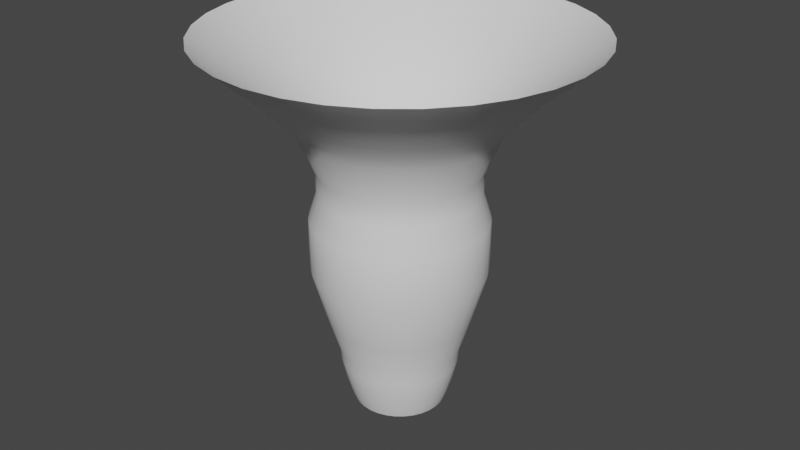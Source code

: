 # Source: ms_tornado03.blend  (saved by Blender 3.3.6; exported with 4.5.12 LTS)
import bpy
from mathutils import Matrix  # noqa: F401  (used for matrix-valued properties, if any)

bpy.ops.wm.read_factory_settings(use_empty=True)
scene = bpy.context.scene
scene.name = 'Scene'

# ---- world
world_world = bpy.data.worlds.new('World'); scene.world = world_world
world_world.use_nodes = True; world_world.node_tree.nodes.clear()
_N = world_world.node_tree.nodes; _L = world_world.node_tree.links
n0 = _N.new('ShaderNodeOutputWorld'); n0.name = 'World Output'; n0.location = (300, 300)
n1 = _N.new('ShaderNodeBackground'); n1.name = 'Background'; n1.location = (10, 300)
n1.inputs[0].default_value = (0.05088, 0.05088, 0.05088, 1.0)
_L.new(n1.outputs[0], n0.inputs[0])
n0.is_active_output = True
world_world.color = (0.05088, 0.05088, 0.05088)
world_world.use_sun_shadow = False
world_world.sun_shadow_jitter_overblur = 0.0

# ---- meshes
me_cylinder = bpy.data.meshes.new('Cylinder')
me_cylinder.from_pydata([(-3.577e-09, 0.8576, 0.0), (-1.759e-08, 3.464, 7.031), (0.1673, 0.8411, 0.0), (0.6757, 3.397, 7.031), (0.3282, 0.7923, 0.0), (1.326, 3.2, 7.031), (0.4765, 0.7131, 0.0), (1.924, 2.88, 7.031), (0.6064, 0.6064, 0.0), (2.449, 2.449, 7.031), (0.7131, 0.4765, 0.0), (2.88, 1.924, 7.031), (0.7923, 0.3282, 0.0), (3.2, 1.326, 7.031), (0.8411, 0.1673, 0.0), (3.397, 0.6757, 7.031), (0.8576, 2.802e-08, 0.0), (3.464, -2.925e-08, 7.031), (0.8411, -0.1673, 0.0), (3.397, -0.6757, 7.031), (0.7923, -0.3282, 0.0), (3.2, -1.326, 7.031), (0.7131, -0.4765, 0.0), (2.88, -1.924, 7.031), (0.6064, -0.6064, 0.0), (2.449, -2.449, 7.031), (0.4765, -0.7131, 0.0), (1.924, -2.88, 7.031), (0.3282, -0.7923, 0.0), (1.326, -3.2, 7.031), (0.1673, -0.8411, 0.0), (0.6757, -3.397, 7.031), (-3.577e-09, -0.8576, 0.0), (-1.759e-08, -3.464, 7.031), (-0.1673, -0.8411, 0.0), (-0.6757, -3.397, 7.031), (-0.3282, -0.7923, 0.0), (-1.326, -3.2, 7.031), (-0.4765, -0.7131, 0.0), (-1.924, -2.88, 7.031), (-0.6064, -0.6064, 0.0), (-2.449, -2.449, 7.031), (-0.7131, -0.4765, 0.0), (-2.88, -1.924, 7.031), (-0.7923, -0.3282, 0.0), (-3.2, -1.326, 7.031), (-0.8411, -0.1673, 0.0), (-3.397, -0.6757, 7.031), (-0.8576, 2.802e-08, 0.0), (-3.464, -1.299e-08, 7.031), (-0.8411, 0.1673, 0.0), (-3.397, 0.6757, 7.031), (-0.7923, 0.3282, 0.0), (-3.2, 1.326, 7.031), (-0.7131, 0.4765, 0.0), (-2.88, 1.924, 7.031), (-0.6064, 0.6064, 0.0), (-2.449, 2.449, 7.031), (-0.4765, 0.7131, 0.0), (-1.924, 2.88, 7.031), (-0.3282, 0.7923, 0.0), (-1.326, 3.2, 7.031), (-0.1673, 0.8411, 0.0), (-0.6757, 3.397, 7.031), (9.077e-09, 1.609, 3.711), (0.3138, 1.578, 3.711), (0.6156, 1.486, 3.711), (0.8936, 1.337, 3.711), (1.137, 1.137, 3.711), (1.337, 0.8936, 3.711), (1.486, 0.6156, 3.711), (1.578, 0.3138, 3.711), (1.609, 4.611e-09, 3.711), (1.578, -0.3138, 3.711), (1.486, -0.6156, 3.711), (1.337, -0.8936, 3.711), (1.137, -1.137, 3.711), (0.8936, -1.337, 3.711), (0.6156, -1.486, 3.711), (0.3138, -1.578, 3.711), (9.077e-09, -1.609, 3.711), (-0.3138, -1.578, 3.711), (-0.6156, -1.486, 3.711), (-0.8936, -1.337, 3.711), (-1.137, -1.137, 3.711), (-1.337, -0.8936, 3.711), (-1.486, -0.6156, 3.711), (-1.578, -0.3138, 3.711), (-1.609, 4.611e-09, 3.711), (-1.578, 0.3138, 3.711), (-1.486, 0.6156, 3.711), (-1.337, 0.8936, 3.711), (-1.137, 1.137, 3.711), (-0.8936, 1.337, 3.711), (-0.6156, 1.486, 3.711), (-0.3138, 1.578, 3.711), (-8.154e-09, 2.216, 5.895), (0.4323, 2.173, 5.895), (0.848, 2.047, 5.895), (1.231, 1.843, 5.895), (1.567, 1.567, 5.895), (1.843, 1.231, 5.895), (2.047, 0.848, 5.895), (2.173, 0.4323, 5.895), (2.216, -1.145e-08, 5.895), (2.173, -0.4323, 5.895), (2.047, -0.848, 5.895), (1.843, -1.231, 5.895), (1.567, -1.567, 5.895), (1.231, -1.843, 5.895), (0.848, -2.047, 5.895), (0.4323, -2.173, 5.895), (-8.154e-09, -2.216, 5.895), (-0.4323, -2.173, 5.895), (-0.848, -2.047, 5.895), (-1.231, -1.843, 5.895), (-1.567, -1.567, 5.895), (-1.843, -1.231, 5.895), (-2.047, -0.848, 5.895), (-2.173, -0.4323, 5.895), (-2.216, -4.175e-09, 5.895), (-2.173, 0.4323, 5.895), (-2.047, 0.848, 5.895), (-1.843, 1.231, 5.895), (-1.567, 1.567, 5.895), (-1.231, 1.843, 5.895), (-0.848, 2.047, 5.895), (-0.4323, 2.173, 5.895), (-2.805e-09, 2.749, 6.409), (0.5364, 2.696, 6.409), (1.052, 2.54, 6.409), (1.527, 2.286, 6.409), (1.944, 1.944, 6.409), (2.286, 1.527, 6.409), (2.54, 1.052, 6.409), (2.696, 0.5364, 6.409), (2.749, -5.009e-08, 6.409), (2.696, -0.5364, 6.409), (2.54, -1.052, 6.409), (2.286, -1.527, 6.409), (1.944, -1.944, 6.409), (1.527, -2.286, 6.409), (1.052, -2.54, 6.409), (0.5364, -2.696, 6.409), (-2.805e-09, -2.749, 6.409), (-0.5364, -2.696, 6.409), (-1.052, -2.54, 6.409), (-1.527, -2.286, 6.409), (-1.944, -1.944, 6.409), (-2.286, -1.527, 6.409), (-2.54, -1.052, 6.409), (-2.696, -0.5364, 6.409), (-2.749, -9.113e-09, 6.409), (-2.696, 0.5364, 6.409), (-2.54, 1.052, 6.409), (-2.286, 1.527, 6.409), (-1.944, 1.944, 6.409), (-1.527, 2.286, 6.409), (-1.052, 2.54, 6.409), (-0.5364, 2.696, 6.409), (0.2855, 1.435, 4.641), (0.5601, 1.352, 4.641), (0.8131, 1.217, 4.641), (1.035, 1.035, 4.641), (1.217, 0.8131, 4.641), (1.352, 0.5601, 4.641), (1.435, 0.2855, 4.641), (1.464, -1.571e-09, 4.641), (1.435, -0.2855, 4.641), (1.352, -0.5601, 4.641), (1.217, -0.8131, 4.641), (1.035, -1.035, 4.641), (0.8131, -1.217, 4.641), (0.5601, -1.352, 4.641), (0.2855, -1.435, 4.641), (-9.736e-09, -1.464, 4.641), (-0.2855, -1.435, 4.641), (-0.5601, -1.352, 4.641), (-0.8131, -1.217, 4.641), (-1.035, -1.035, 4.641), (-1.217, -0.8131, 4.641), (-1.352, -0.5601, 4.641), (-1.435, -0.2855, 4.641), (-1.464, -1.571e-09, 4.641), (-1.435, 0.2855, 4.641), (-1.352, 0.5601, 4.641), (-1.217, 0.8131, 4.641), (-1.035, 1.035, 4.641), (-0.8131, 1.217, 4.641), (-0.5601, 1.352, 4.641), (-0.2855, 1.435, 4.641), (-9.736e-09, 1.464, 4.641), (-5.546e-09, 1.769, 5.348), (0.3452, 1.735, 5.348), (0.6772, 1.635, 5.348), (0.9831, 1.471, 5.348), (1.251, 1.251, 5.348), (1.471, 0.9831, 5.348), (1.635, 0.6772, 5.348), (1.735, 0.3452, 5.348), (1.769, -9.037e-09, 5.348), (1.735, -0.3452, 5.348), (1.635, -0.6772, 5.348), (1.471, -0.9831, 5.348), (1.251, -1.251, 5.348), (0.9831, -1.471, 5.348), (0.6772, -1.635, 5.348), (0.3452, -1.735, 5.348), (-5.546e-09, -1.769, 5.348), (-0.3452, -1.735, 5.348), (-0.6772, -1.635, 5.348), (-0.9831, -1.471, 5.348), (-1.251, -1.251, 5.348), (-1.471, -0.9831, 5.348), (-1.635, -0.6772, 5.348), (-1.735, -0.3452, 5.348), (-1.769, -9.037e-09, 5.348), (-1.735, 0.3452, 5.348), (-1.635, 0.6772, 5.348), (-1.471, 0.9831, 5.348), (-1.251, 1.251, 5.348), (-0.9831, 1.471, 5.348), (-0.6772, 1.635, 5.348), (-0.3452, 1.735, 5.348), (0.1988, 0.9994, 0.5097), (0.39, 0.9415, 0.5097), (0.5661, 0.8473, 0.5097), (0.7206, 0.7206, 0.5097), (0.8473, 0.5661, 0.5097), (0.9415, 0.39, 0.5097), (0.9994, 0.1988, 0.5097), (1.019, 1.049e-08, 0.5097), (0.9994, -0.1988, 0.5097), (0.9415, -0.39, 0.5097), (0.8473, -0.5661, 0.5097), (0.7206, -0.7206, 0.5097), (0.5661, -0.8473, 0.5097), (0.39, -0.9415, 0.5097), (0.1988, -0.9994, 0.5097), (-7.778e-09, -1.019, 0.5097), (-0.1988, -0.9994, 0.5097), (-0.39, -0.9415, 0.5097), (-0.5661, -0.8473, 0.5097), (-0.7206, -0.7206, 0.5097), (-0.8473, -0.5661, 0.5097), (-0.9415, -0.39, 0.5097), (-0.9994, -0.1988, 0.5097), (-1.019, 1.049e-08, 0.5097), (-0.9994, 0.1988, 0.5097), (-0.9415, 0.39, 0.5097), (-0.8473, 0.5661, 0.5097), (-0.7206, 0.7206, 0.5097), (-0.5661, 0.8473, 0.5097), (-0.39, 0.9415, 0.5097), (-0.1988, 0.9994, 0.5097), (-7.778e-09, 1.019, 0.5097), (2.875e-09, 1.317, 1.707), (0.2569, 1.292, 1.707), (0.5039, 1.217, 1.707), (0.7316, 1.095, 1.707), (0.9311, 0.9311, 1.707), (1.095, 0.7316, 1.707), (1.217, 0.5039, 1.707), (1.292, 0.2569, 1.707), (1.317, -2.669e-09, 1.707), (1.292, -0.2569, 1.707), (1.217, -0.5039, 1.707), (1.095, -0.7316, 1.707), (0.9311, -0.9311, 1.707), (0.7316, -1.095, 1.707), (0.5039, -1.217, 1.707), (0.2569, -1.292, 1.707), (2.875e-09, -1.317, 1.707), (-0.2569, -1.292, 1.707), (-0.5039, -1.217, 1.707), (-0.7316, -1.095, 1.707), (-0.9311, -0.9311, 1.707), (-1.095, -0.7316, 1.707), (-1.217, -0.5039, 1.707), (-1.292, -0.2569, 1.707), (-1.317, -2.669e-09, 1.707), (-1.292, 0.2569, 1.707), (-1.217, 0.5039, 1.707), (-1.095, 0.7316, 1.707), (-0.9311, 0.9311, 1.707), (-0.7316, 1.095, 1.707), (-0.5039, 1.217, 1.707), (-0.2569, 1.292, 1.707), (0.2199, 1.106, 1.112), (0.4314, 1.041, 1.112), (0.6263, 0.9373, 1.112), (0.7971, 0.7971, 1.112), (0.9373, 0.6263, 1.112), (1.041, 0.4314, 1.112), (1.106, 0.2199, 1.112), (1.127, -8.825e-09, 1.112), (1.106, -0.2199, 1.112), (1.041, -0.4314, 1.112), (0.9373, -0.6263, 1.112), (0.7971, -0.7971, 1.112), (0.6263, -0.9373, 1.112), (0.4314, -1.041, 1.112), (0.2199, -1.106, 1.112), (5.781e-10, -1.127, 1.112), (-0.2199, -1.106, 1.112), (-0.4314, -1.041, 1.112), (-0.6263, -0.9373, 1.112), (-0.7971, -0.7971, 1.112), (-0.9373, -0.6263, 1.112), (-1.041, -0.4314, 1.112), (-1.106, -0.2199, 1.112), (-1.127, -8.825e-09, 1.112), (-1.106, 0.2199, 1.112), (-1.041, 0.4314, 1.112), (-0.9373, 0.6263, 1.112), (-0.7971, 0.7971, 1.112), (-0.6263, 0.9373, 1.112), (-0.4314, 1.041, 1.112), (-0.2199, 1.106, 1.112), (5.781e-10, 1.127, 1.112), (1.363e-09, 1.606, 2.729), (0.3133, 1.575, 2.729), (0.6146, 1.484, 2.729), (0.8923, 1.335, 2.729), (1.136, 1.136, 2.729), (1.335, 0.8923, 2.729), (1.484, 0.6146, 2.729), (1.575, 0.3133, 2.729), (1.606, -8.366e-09, 2.729), (1.575, -0.3133, 2.729), (1.484, -0.6146, 2.729), (1.335, -0.8923, 2.729), (1.136, -1.136, 2.729), (0.8923, -1.335, 2.729), (0.6146, -1.484, 2.729), (0.3133, -1.575, 2.729), (1.363e-09, -1.606, 2.729), (-0.3133, -1.575, 2.729), (-0.6146, -1.484, 2.729), (-0.8923, -1.335, 2.729), (-1.136, -1.136, 2.729), (-1.335, -0.8923, 2.729), (-1.484, -0.6146, 2.729), (-1.575, -0.3133, 2.729), (-1.606, -8.366e-09, 2.729), (-1.575, 0.3133, 2.729), (-1.484, 0.6146, 2.729), (-1.335, 0.8923, 2.729), (-1.136, 1.136, 2.729), (-0.8923, 1.335, 2.729), (-0.6146, 1.484, 2.729), (-0.3133, 1.575, 2.729), (0.1813, 0.9114, 0.1906), (0.3556, 0.8585, 0.1906), (0.5163, 0.7726, 0.1906), (0.6571, 0.6571, 0.1906), (0.7726, 0.5163, 0.1906), (0.8585, 0.3556, 0.1906), (0.9114, 0.1813, 0.1906), (0.9292, 2.094e-08, 0.1906), (0.9114, -0.1813, 0.1906), (0.8585, -0.3556, 0.1906), (0.7726, -0.5163, 0.1906), (0.6571, -0.6571, 0.1906), (0.5163, -0.7726, 0.1906), (0.3556, -0.8585, 0.1906), (0.1813, -0.9114, 0.1906), (1.876e-09, -0.9292, 0.1906), (-0.1813, -0.9114, 0.1906), (-0.3556, -0.8585, 0.1906), (-0.5163, -0.7726, 0.1906), (-0.6571, -0.6571, 0.1906), (-0.7726, -0.5163, 0.1906), (-0.8585, -0.3556, 0.1906), (-0.9114, -0.1813, 0.1906), (-0.9292, 2.094e-08, 0.1906), (-0.9114, 0.1813, 0.1906), (-0.8585, 0.3556, 0.1906), (-0.7726, 0.5163, 0.1906), (-0.6571, 0.6571, 0.1906), (-0.5163, 0.7726, 0.1906), (-0.3556, 0.8585, 0.1906), (-0.1813, 0.9114, 0.1906), (1.876e-09, 0.9292, 0.1906), (0.2135, 1.074, 0.8312), (0.4189, 1.011, 0.8312), (0.6081, 0.9101, 0.8312), (0.774, 0.774, 0.8312), (0.9101, 0.6081, 0.8312), (1.011, 0.4189, 0.8312), (1.074, 0.2135, 0.8312), (1.095, 5.841e-10, 0.8312), (1.074, -0.2135, 0.8312), (1.011, -0.4189, 0.8312), (0.9101, -0.6081, 0.8312), (0.774, -0.774, 0.8312), (0.6081, -0.9101, 0.8312), (0.4189, -1.011, 0.8312), (0.2135, -1.074, 0.8312), (-5.741e-09, -1.095, 0.8312), (-0.2135, -1.074, 0.8312), (-0.4189, -1.011, 0.8312), (-0.6081, -0.9101, 0.8312), (-0.774, -0.774, 0.8312), (-0.9101, -0.6081, 0.8312), (-1.011, -0.4189, 0.8312), (-1.074, -0.2135, 0.8312), (-1.095, 5.841e-10, 0.8312), (-1.074, 0.2135, 0.8312), (-1.011, 0.4189, 0.8312), (-0.9101, 0.6081, 0.8312), (-0.774, 0.774, 0.8312), (-0.6081, 0.9101, 0.8312), (-0.4189, 1.011, 0.8312), (-0.2135, 1.074, 0.8312), (-5.741e-09, 1.095, 0.8312), (0.2837, 1.426, 4.199), (0.5564, 1.343, 4.199), (0.8078, 1.209, 4.199), (1.028, 1.028, 4.199), (1.209, 0.8078, 4.199), (1.343, 0.5564, 4.199), (1.426, 0.2837, 4.199), (1.454, 8.221e-09, 4.199), (1.426, -0.2837, 4.199), (1.343, -0.5564, 4.199), (1.209, -0.8078, 4.199), (1.028, -1.028, 4.199), (0.8078, -1.209, 4.199), (0.5564, -1.343, 4.199), (0.2837, -1.426, 4.199), (4.879e-09, -1.454, 4.199), (-0.2837, -1.426, 4.199), (-0.5564, -1.343, 4.199), (-0.8078, -1.209, 4.199), (-1.028, -1.028, 4.199), (-1.209, -0.8078, 4.199), (-1.343, -0.5564, 4.199), (-1.426, -0.2837, 4.199), (-1.454, 8.221e-09, 4.199), (-1.426, 0.2837, 4.199), (-1.343, 0.5564, 4.199), (-1.209, 0.8078, 4.199), (-1.028, 1.028, 4.199), (-0.8078, 1.209, 4.199), (-0.5564, 1.343, 4.199), (-0.2837, 1.426, 4.199), (4.879e-09, 1.454, 4.199), (-1.477e-08, 1.973, 5.644), (0.385, 1.935, 5.644), (0.7551, 1.823, 5.644), (1.096, 1.641, 5.644), (1.395, 1.395, 5.644), (1.641, 1.096, 5.644), (1.823, 0.7551, 5.644), (1.935, 0.385, 5.644), (1.973, -9.672e-09, 5.644), (1.935, -0.385, 5.644), (1.823, -0.7551, 5.644), (1.641, -1.096, 5.644), (1.395, -1.395, 5.644), (1.096, -1.641, 5.644), (0.7551, -1.823, 5.644), (0.385, -1.935, 5.644), (-1.477e-08, -1.973, 5.644), (-0.385, -1.935, 5.644), (-0.7551, -1.823, 5.644), (-1.096, -1.641, 5.644), (-1.395, -1.395, 5.644), (-1.641, -1.096, 5.644), (-1.823, -0.7551, 5.644), (-1.935, -0.385, 5.644), (-1.973, -9.672e-09, 5.644), (-1.935, 0.385, 5.644), (-1.823, 0.7551, 5.644), (-1.641, 1.096, 5.644), (-1.395, 1.395, 5.644), (-1.096, 1.641, 5.644), (-0.7551, 1.823, 5.644), (-0.385, 1.935, 5.644), (0.4756, 2.391, 6.124), (0.933, 2.252, 6.124), (1.354, 2.027, 6.124), (1.724, 1.724, 6.124), (2.027, 1.354, 6.124), (2.252, 0.933, 6.124), (2.391, 0.4756, 6.124), (2.438, -3e-08, 6.124), (2.391, -0.4756, 6.124), (2.252, -0.933, 6.124), (2.027, -1.354, 6.124), (1.724, -1.724, 6.124), (1.354, -2.027, 6.124), (0.933, -2.252, 6.124), (0.4756, -2.391, 6.124), (-3.806e-09, -2.438, 6.124), (-0.4756, -2.391, 6.124), (-0.933, -2.252, 6.124), (-1.354, -2.027, 6.124), (-1.724, -1.724, 6.124), (-2.027, -1.354, 6.124), (-2.252, -0.933, 6.124), (-2.391, -0.4756, 6.124), (-2.438, -6.08e-09, 6.124), (-2.391, 0.4756, 6.124), (-2.252, 0.933, 6.124), (-2.027, 1.354, 6.124), (-1.724, 1.724, 6.124), (-1.354, 2.027, 6.124), (-0.933, 2.252, 6.124), (-0.4756, 2.391, 6.124), (-3.806e-09, 2.438, 6.124), (-8.069e-09, 3.131, 6.726), (0.6109, 3.071, 6.726), (1.198, 2.893, 6.726), (1.74, 2.603, 6.726), (2.214, 2.214, 6.726), (2.603, 1.74, 6.726), (2.893, 1.198, 6.726), (3.071, 0.6109, 6.726), (3.131, -5.325e-08, 6.726), (3.071, -0.6109, 6.726), (2.893, -1.198, 6.726), (2.603, -1.74, 6.726), (2.214, -2.214, 6.726), (1.74, -2.603, 6.726), (1.198, -2.893, 6.726), (0.6109, -3.071, 6.726), (-8.069e-09, -3.131, 6.726), (-0.6109, -3.071, 6.726), (-1.198, -2.893, 6.726), (-1.74, -2.603, 6.726), (-2.214, -2.214, 6.726), (-2.603, -1.74, 6.726), (-2.893, -1.198, 6.726), (-3.071, -0.6109, 6.726), (-3.131, -1.068e-08, 6.726), (-3.071, 0.6109, 6.726), (-2.893, 1.198, 6.726), (-2.603, 1.74, 6.726), (-2.214, 2.214, 6.726), (-1.74, 2.603, 6.726), (-1.198, 2.893, 6.726), (-0.6109, 3.071, 6.726)], [], [(512, 1, 3, 513), (513, 3, 5, 514), (514, 5, 7, 515), (515, 7, 9, 516), (516, 9, 11, 517), (517, 11, 13, 518), (518, 13, 15, 519), (519, 15, 17, 520), (520, 17, 19, 521), (521, 19, 21, 522), (522, 21, 23, 523), (523, 23, 25, 524), (524, 25, 27, 525), (525, 27, 29, 526), (526, 29, 31, 527), (527, 31, 33, 528), (528, 33, 35, 529), (529, 35, 37, 530), (530, 37, 39, 531), (531, 39, 41, 532), (532, 41, 43, 533), (533, 43, 45, 534), (534, 45, 47, 535), (535, 47, 49, 536), (536, 49, 51, 537), (537, 51, 53, 538), (538, 53, 55, 539), (539, 55, 57, 540), (540, 57, 59, 541), (541, 59, 61, 542), (542, 61, 63, 543), (543, 63, 1, 512), (351, 95, 64, 320), (350, 94, 95, 351), (349, 93, 94, 350), (348, 92, 93, 349), (347, 91, 92, 348), (346, 90, 91, 347), (345, 89, 90, 346), (344, 88, 89, 345), (343, 87, 88, 344), (342, 86, 87, 343), (341, 85, 86, 342), (340, 84, 85, 341), (339, 83, 84, 340), (338, 82, 83, 339), (337, 81, 82, 338), (336, 80, 81, 337), (335, 79, 80, 336), (334, 78, 79, 335), (333, 77, 78, 334), (332, 76, 77, 333), (331, 75, 76, 332), (330, 74, 75, 331), (329, 73, 74, 330), (328, 72, 73, 329), (327, 71, 72, 328), (326, 70, 71, 327), (325, 69, 70, 326), (324, 68, 69, 325), (323, 67, 68, 324), (322, 66, 67, 323), (321, 65, 66, 322), (320, 64, 65, 321), (479, 127, 96, 448), (478, 126, 127, 479), (477, 125, 126, 478), (476, 124, 125, 477), (475, 123, 124, 476), (474, 122, 123, 475), (473, 121, 122, 474), (472, 120, 121, 473), (471, 119, 120, 472), (470, 118, 119, 471), (469, 117, 118, 470), (468, 116, 117, 469), (467, 115, 116, 468), (466, 114, 115, 467), (465, 113, 114, 466), (464, 112, 113, 465), (463, 111, 112, 464), (462, 110, 111, 463), (461, 109, 110, 462), (460, 108, 109, 461), (459, 107, 108, 460), (458, 106, 107, 459), (457, 105, 106, 458), (456, 104, 105, 457), (455, 103, 104, 456), (454, 102, 103, 455), (453, 101, 102, 454), (452, 100, 101, 453), (451, 99, 100, 452), (450, 98, 99, 451), (449, 97, 98, 450), (448, 96, 97, 449), (510, 159, 128, 511), (509, 158, 159, 510), (508, 157, 158, 509), (507, 156, 157, 508), (506, 155, 156, 507), (505, 154, 155, 506), (504, 153, 154, 505), (503, 152, 153, 504), (502, 151, 152, 503), (501, 150, 151, 502), (500, 149, 150, 501), (499, 148, 149, 500), (498, 147, 148, 499), (497, 146, 147, 498), (496, 145, 146, 497), (495, 144, 145, 496), (494, 143, 144, 495), (493, 142, 143, 494), (492, 141, 142, 493), (491, 140, 141, 492), (490, 139, 140, 491), (489, 138, 139, 490), (488, 137, 138, 489), (487, 136, 137, 488), (486, 135, 136, 487), (485, 134, 135, 486), (484, 133, 134, 485), (483, 132, 133, 484), (482, 131, 132, 483), (481, 130, 131, 482), (480, 129, 130, 481), (511, 128, 129, 480), (447, 191, 160, 416), (416, 160, 161, 417), (417, 161, 162, 418), (418, 162, 163, 419), (419, 163, 164, 420), (420, 164, 165, 421), (421, 165, 166, 422), (422, 166, 167, 423), (423, 167, 168, 424), (424, 168, 169, 425), (425, 169, 170, 426), (426, 170, 171, 427), (427, 171, 172, 428), (428, 172, 173, 429), (429, 173, 174, 430), (430, 174, 175, 431), (431, 175, 176, 432), (432, 176, 177, 433), (433, 177, 178, 434), (434, 178, 179, 435), (435, 179, 180, 436), (436, 180, 181, 437), (437, 181, 182, 438), (438, 182, 183, 439), (439, 183, 184, 440), (440, 184, 185, 441), (441, 185, 186, 442), (442, 186, 187, 443), (443, 187, 188, 444), (444, 188, 189, 445), (445, 189, 190, 446), (446, 190, 191, 447), (191, 192, 193, 160), (160, 193, 194, 161), (161, 194, 195, 162), (162, 195, 196, 163), (163, 196, 197, 164), (164, 197, 198, 165), (165, 198, 199, 166), (166, 199, 200, 167), (167, 200, 201, 168), (168, 201, 202, 169), (169, 202, 203, 170), (170, 203, 204, 171), (171, 204, 205, 172), (172, 205, 206, 173), (173, 206, 207, 174), (174, 207, 208, 175), (175, 208, 209, 176), (176, 209, 210, 177), (177, 210, 211, 178), (178, 211, 212, 179), (179, 212, 213, 180), (180, 213, 214, 181), (181, 214, 215, 182), (182, 215, 216, 183), (183, 216, 217, 184), (184, 217, 218, 185), (185, 218, 219, 186), (186, 219, 220, 187), (187, 220, 221, 188), (188, 221, 222, 189), (189, 222, 223, 190), (190, 223, 192, 191), (383, 255, 224, 352), (352, 224, 225, 353), (353, 225, 226, 354), (354, 226, 227, 355), (355, 227, 228, 356), (356, 228, 229, 357), (357, 229, 230, 358), (358, 230, 231, 359), (359, 231, 232, 360), (360, 232, 233, 361), (361, 233, 234, 362), (362, 234, 235, 363), (363, 235, 236, 364), (364, 236, 237, 365), (365, 237, 238, 366), (366, 238, 239, 367), (367, 239, 240, 368), (368, 240, 241, 369), (369, 241, 242, 370), (370, 242, 243, 371), (371, 243, 244, 372), (372, 244, 245, 373), (373, 245, 246, 374), (374, 246, 247, 375), (375, 247, 248, 376), (376, 248, 249, 377), (377, 249, 250, 378), (378, 250, 251, 379), (379, 251, 252, 380), (380, 252, 253, 381), (381, 253, 254, 382), (382, 254, 255, 383), (319, 256, 257, 288), (288, 257, 258, 289), (289, 258, 259, 290), (290, 259, 260, 291), (291, 260, 261, 292), (292, 261, 262, 293), (293, 262, 263, 294), (294, 263, 264, 295), (295, 264, 265, 296), (296, 265, 266, 297), (297, 266, 267, 298), (298, 267, 268, 299), (299, 268, 269, 300), (300, 269, 270, 301), (301, 270, 271, 302), (302, 271, 272, 303), (303, 272, 273, 304), (304, 273, 274, 305), (305, 274, 275, 306), (306, 275, 276, 307), (307, 276, 277, 308), (308, 277, 278, 309), (309, 278, 279, 310), (310, 279, 280, 311), (311, 280, 281, 312), (312, 281, 282, 313), (313, 282, 283, 314), (314, 283, 284, 315), (315, 284, 285, 316), (316, 285, 286, 317), (317, 286, 287, 318), (318, 287, 256, 319), (414, 318, 319, 415), (413, 317, 318, 414), (412, 316, 317, 413), (411, 315, 316, 412), (410, 314, 315, 411), (409, 313, 314, 410), (408, 312, 313, 409), (407, 311, 312, 408), (406, 310, 311, 407), (405, 309, 310, 406), (404, 308, 309, 405), (403, 307, 308, 404), (402, 306, 307, 403), (401, 305, 306, 402), (400, 304, 305, 401), (399, 303, 304, 400), (398, 302, 303, 399), (397, 301, 302, 398), (396, 300, 301, 397), (395, 299, 300, 396), (394, 298, 299, 395), (393, 297, 298, 394), (392, 296, 297, 393), (391, 295, 296, 392), (390, 294, 295, 391), (389, 293, 294, 390), (388, 292, 293, 389), (387, 291, 292, 388), (386, 290, 291, 387), (385, 289, 290, 386), (384, 288, 289, 385), (415, 319, 288, 384), (256, 320, 321, 257), (257, 321, 322, 258), (258, 322, 323, 259), (259, 323, 324, 260), (260, 324, 325, 261), (261, 325, 326, 262), (262, 326, 327, 263), (263, 327, 328, 264), (264, 328, 329, 265), (265, 329, 330, 266), (266, 330, 331, 267), (267, 331, 332, 268), (268, 332, 333, 269), (269, 333, 334, 270), (270, 334, 335, 271), (271, 335, 336, 272), (272, 336, 337, 273), (273, 337, 338, 274), (274, 338, 339, 275), (275, 339, 340, 276), (276, 340, 341, 277), (277, 341, 342, 278), (278, 342, 343, 279), (279, 343, 344, 280), (280, 344, 345, 281), (281, 345, 346, 282), (282, 346, 347, 283), (283, 347, 348, 284), (284, 348, 349, 285), (285, 349, 350, 286), (286, 350, 351, 287), (287, 351, 320, 256), (62, 382, 383, 0), (60, 381, 382, 62), (58, 380, 381, 60), (56, 379, 380, 58), (54, 378, 379, 56), (52, 377, 378, 54), (50, 376, 377, 52), (48, 375, 376, 50), (46, 374, 375, 48), (44, 373, 374, 46), (42, 372, 373, 44), (40, 371, 372, 42), (38, 370, 371, 40), (36, 369, 370, 38), (34, 368, 369, 36), (32, 367, 368, 34), (30, 366, 367, 32), (28, 365, 366, 30), (26, 364, 365, 28), (24, 363, 364, 26), (22, 362, 363, 24), (20, 361, 362, 22), (18, 360, 361, 20), (16, 359, 360, 18), (14, 358, 359, 16), (12, 357, 358, 14), (10, 356, 357, 12), (8, 355, 356, 10), (6, 354, 355, 8), (4, 353, 354, 6), (2, 352, 353, 4), (0, 383, 352, 2), (255, 415, 384, 224), (224, 384, 385, 225), (225, 385, 386, 226), (226, 386, 387, 227), (227, 387, 388, 228), (228, 388, 389, 229), (229, 389, 390, 230), (230, 390, 391, 231), (231, 391, 392, 232), (232, 392, 393, 233), (233, 393, 394, 234), (234, 394, 395, 235), (235, 395, 396, 236), (236, 396, 397, 237), (237, 397, 398, 238), (238, 398, 399, 239), (239, 399, 400, 240), (240, 400, 401, 241), (241, 401, 402, 242), (242, 402, 403, 243), (243, 403, 404, 244), (244, 404, 405, 245), (245, 405, 406, 246), (246, 406, 407, 247), (247, 407, 408, 248), (248, 408, 409, 249), (249, 409, 410, 250), (250, 410, 411, 251), (251, 411, 412, 252), (252, 412, 413, 253), (253, 413, 414, 254), (254, 414, 415, 255), (95, 446, 447, 64), (94, 445, 446, 95), (93, 444, 445, 94), (92, 443, 444, 93), (91, 442, 443, 92), (90, 441, 442, 91), (89, 440, 441, 90), (88, 439, 440, 89), (87, 438, 439, 88), (86, 437, 438, 87), (85, 436, 437, 86), (84, 435, 436, 85), (83, 434, 435, 84), (82, 433, 434, 83), (81, 432, 433, 82), (80, 431, 432, 81), (79, 430, 431, 80), (78, 429, 430, 79), (77, 428, 429, 78), (76, 427, 428, 77), (75, 426, 427, 76), (74, 425, 426, 75), (73, 424, 425, 74), (72, 423, 424, 73), (71, 422, 423, 72), (70, 421, 422, 71), (69, 420, 421, 70), (68, 419, 420, 69), (67, 418, 419, 68), (66, 417, 418, 67), (65, 416, 417, 66), (64, 447, 416, 65), (192, 448, 449, 193), (193, 449, 450, 194), (194, 450, 451, 195), (195, 451, 452, 196), (196, 452, 453, 197), (197, 453, 454, 198), (198, 454, 455, 199), (199, 455, 456, 200), (200, 456, 457, 201), (201, 457, 458, 202), (202, 458, 459, 203), (203, 459, 460, 204), (204, 460, 461, 205), (205, 461, 462, 206), (206, 462, 463, 207), (207, 463, 464, 208), (208, 464, 465, 209), (209, 465, 466, 210), (210, 466, 467, 211), (211, 467, 468, 212), (212, 468, 469, 213), (213, 469, 470, 214), (214, 470, 471, 215), (215, 471, 472, 216), (216, 472, 473, 217), (217, 473, 474, 218), (218, 474, 475, 219), (219, 475, 476, 220), (220, 476, 477, 221), (221, 477, 478, 222), (222, 478, 479, 223), (223, 479, 448, 192), (96, 511, 480, 97), (97, 480, 481, 98), (98, 481, 482, 99), (99, 482, 483, 100), (100, 483, 484, 101), (101, 484, 485, 102), (102, 485, 486, 103), (103, 486, 487, 104), (104, 487, 488, 105), (105, 488, 489, 106), (106, 489, 490, 107), (107, 490, 491, 108), (108, 491, 492, 109), (109, 492, 493, 110), (110, 493, 494, 111), (111, 494, 495, 112), (112, 495, 496, 113), (113, 496, 497, 114), (114, 497, 498, 115), (115, 498, 499, 116), (116, 499, 500, 117), (117, 500, 501, 118), (118, 501, 502, 119), (119, 502, 503, 120), (120, 503, 504, 121), (121, 504, 505, 122), (122, 505, 506, 123), (123, 506, 507, 124), (124, 507, 508, 125), (125, 508, 509, 126), (126, 509, 510, 127), (127, 510, 511, 96), (159, 543, 512, 128), (158, 542, 543, 159), (157, 541, 542, 158), (156, 540, 541, 157), (155, 539, 540, 156), (154, 538, 539, 155), (153, 537, 538, 154), (152, 536, 537, 153), (151, 535, 536, 152), (150, 534, 535, 151), (149, 533, 534, 150), (148, 532, 533, 149), (147, 531, 532, 148), (146, 530, 531, 147), (145, 529, 530, 146), (144, 528, 529, 145), (143, 527, 528, 144), (142, 526, 527, 143), (141, 525, 526, 142), (140, 524, 525, 141), (139, 523, 524, 140), (138, 522, 523, 139), (137, 521, 522, 138), (136, 520, 521, 137), (135, 519, 520, 136), (134, 518, 519, 135), (133, 517, 518, 134), (132, 516, 517, 133), (131, 515, 516, 132), (130, 514, 515, 131), (129, 513, 514, 130), (128, 512, 513, 129)])
me_cylinder.polygons.foreach_set('use_smooth', [True] * 512)
_uv = me_cylinder.uv_layers.new(name='UVMap')
_uv.uv.foreach_set('vector', [0.09702, 0.946, 0.07747, 0.982, 0.04622, 0.982, 0.06577, 0.946, 0.06577, 0.946, 0.04622, 0.982, 0.01497, 0.982, 0.03452, 0.946, 0.03452, 0.946, 0.01497, 0.982, -0.01628, 0.982, 0.00327, 0.946, 0.00327, 0.946, -0.01628, 0.982, -0.04753, 0.982, -0.02798, 0.946, -0.02798, 0.946, -0.04753, 0.982, -0.07878, 0.982, -0.05923, 0.946, -0.05923, 0.946, -0.07878, 0.982, -0.11, 0.982, -0.09048, 0.946, -0.09048, 0.946, -0.11, 0.982, -0.1413, 0.982, -0.1217, 0.946, -0.1217, 0.946, -0.1413, 0.982, -0.1725, 0.982, -0.153, 0.946, -0.153, 0.946, -0.1725, 0.982, -0.2038, 0.982, -0.1842, 0.946, -0.1842, 0.946, -0.2038, 0.982, -0.235, 0.982, -0.2155, 0.946, -0.2155, 0.946, -0.235, 0.982, -0.2663, 0.982, -0.2467, 0.946, -0.2467, 0.946, -0.2663, 0.982, -0.2975, 0.982, -0.278, 0.946, -0.278, 0.946, -0.2975, 0.982, -0.3288, 0.982, -0.3092, 0.946, -0.3092, 0.946, -0.3288, 0.982, -0.36, 0.982, -0.3405, 0.946, -0.3405, 0.946, -0.36, 0.982, -0.3913, 0.982, -0.3717, 0.946, -0.3717, 0.946, -0.3913, 0.982, -0.4225, 0.982, -0.403, 0.946, -0.403, 0.946, -0.4225, 0.982, -0.4538, 0.982, -0.4342, 0.946, -0.4342, 0.946, -0.4538, 0.982, -0.485, 0.982, -0.4655, 0.946, -0.4655, 0.946, -0.485, 0.982, -0.5163, 0.982, -0.4967, 0.946, -0.4967, 0.946, -0.5163, 0.982, -0.5475, 0.982, -0.528, 0.946, -0.528, 0.946, -0.5475, 0.982, -0.5788, 0.982, -0.5592, 0.946, -0.5592, 0.946, -0.5788, 0.982, -0.61, 0.982, -0.5905, 0.946, -0.5905, 0.946, -0.61, 0.982, -0.6413, 0.982, -0.6217, 0.946, -0.6217, 0.946, -0.6413, 0.982, -0.6725, 0.982, -0.653, 0.946, -0.653, 0.946, -0.6725, 0.982, -0.7038, 0.982, -0.6842, 0.946, -0.6842, 0.946, -0.7038, 0.982, -0.735, 0.982, -0.7155, 0.946, -0.7155, 0.946, -0.735, 0.982, -0.7663, 0.982, -0.7467, 0.946, -0.7467, 0.946, -0.7663, 0.982, -0.7975, 0.982, -0.778, 0.946, -0.778, 0.946, -0.7975, 0.982, -0.8288, 0.982, -0.8092, 0.946, -0.8092, 0.946, -0.8288, 0.982, -0.86, 0.982, -0.8405, 0.946, -0.8405, 0.946, -0.86, 0.982, -0.8913, 0.982, -0.8717, 0.946, -0.8717, 0.946, -0.8913, 0.982, -0.9225, 0.982, -0.903, 0.946, -0.3377, 0.3904, -0.4251, 0.4975, -0.4564, 0.4975, -0.3678, 0.3904, -0.3065, 0.3904, -0.3939, 0.4975, -0.4251, 0.4975, -0.3377, 0.3904, -0.2752, 0.3904, -0.3626, 0.4975, -0.3939, 0.4975, -0.3065, 0.3904, -0.244, 0.3904, -0.3314, 0.4975, -0.3626, 0.4975, -0.2752, 0.3904, -0.2127, 0.3904, -0.3001, 0.4975, -0.3314, 0.4975, -0.244, 0.3904, -0.1815, 0.3904, -0.2689, 0.4975, -0.3001, 0.4975, -0.2127, 0.3904, -0.1502, 0.3904, -0.2376, 0.4975, -0.2689, 0.4975, -0.1815, 0.3904, -0.119, 0.3904, -0.2064, 0.4975, -0.2376, 0.4975, -0.1502, 0.3904, -0.0877, 0.3904, -0.1751, 0.4975, -0.2064, 0.4975, -0.119, 0.3904, -0.05645, 0.3904, -0.1439, 0.4975, -0.1751, 0.4975, -0.0877, 0.3904, -0.0252, 0.3904, -0.1126, 0.4975, -0.1439, 0.4975, -0.05645, 0.3904, 0.006046, 0.3904, -0.08139, 0.4975, -0.1126, 0.4975, -0.0252, 0.3904, 0.0373, 0.3904, -0.05014, 0.4975, -0.08139, 0.4975, 0.006046, 0.3904, 0.06855, 0.3904, -0.01889, 0.4975, -0.05014, 0.4975, 0.0373, 0.3904, 0.0998, 0.3904, 0.01236, 0.4975, -0.01889, 0.4975, 0.06855, 0.3904, 0.131, 0.3904, 0.04361, 0.4975, 0.01236, 0.4975, 0.0998, 0.3904, 0.1623, 0.3904, 0.07486, 0.4975, 0.04361, 0.4975, 0.131, 0.3904, 0.1935, 0.3904, 0.1061, 0.4975, 0.07486, 0.4975, 0.1623, 0.3904, 0.2248, 0.3904, 0.1374, 0.4975, 0.1061, 0.4975, 0.1935, 0.3904, 0.256, 0.3904, 0.1686, 0.4975, 0.1374, 0.4975, 0.2248, 0.3904, 0.2873, 0.3904, 0.1999, 0.4975, 0.1686, 0.4975, 0.256, 0.3904, 0.3185, 0.3904, 0.2311, 0.4975, 0.1999, 0.4975, 0.2873, 0.3904, 0.3498, 0.3904, 0.2624, 0.4975, 0.2311, 0.4975, 0.3185, 0.3904, 0.381, 0.3904, 0.2936, 0.4975, 0.2624, 0.4975, 0.3498, 0.3904, 0.4123, 0.3904, 0.3249, 0.4975, 0.2936, 0.4975, 0.381, 0.3904, 0.4435, 0.3904, 0.3561, 0.4975, 0.3249, 0.4975, 0.4123, 0.3904, 0.4748, 0.3904, 0.3874, 0.4975, 0.3561, 0.4975, 0.4435, 0.3904, 0.506, 0.3904, 0.4186, 0.4975, 0.3874, 0.4975, 0.4748, 0.3904, 0.5373, 0.3904, 0.4499, 0.4975, 0.4186, 0.4975, 0.506, 0.3904, 0.5685, 0.3904, 0.4811, 0.4975, 0.4499, 0.4975, 0.5373, 0.3904, 0.5998, 0.3904, 0.5124, 0.4975, 0.4811, 0.4975, 0.5685, 0.3904, 0.6299, 0.3904, 0.5436, 0.4975, 0.5124, 0.4975, 0.5998, 0.3904, -0.7748, 0.7923, -0.7937, 0.8378, -0.825, 0.8378, -0.805, 0.7923, -0.7436, 0.7923, -0.7625, 0.8378, -0.7937, 0.8378, -0.7748, 0.7923, -0.7123, 0.7923, -0.7312, 0.8378, -0.7625, 0.8378, -0.7436, 0.7923, -0.6811, 0.7923, -0.7, 0.8378, -0.7312, 0.8378, -0.7123, 0.7923, -0.6498, 0.7923, -0.6687, 0.8378, -0.7, 0.8378, -0.6811, 0.7923, -0.6186, 0.7923, -0.6375, 0.8378, -0.6687, 0.8378, -0.6498, 0.7923, -0.5873, 0.7923, -0.6062, 0.8378, -0.6375, 0.8378, -0.6186, 0.7923, -0.5561, 0.7923, -0.575, 0.8378, -0.6062, 0.8378, -0.5873, 0.7923, -0.5248, 0.7923, -0.5437, 0.8378, -0.575, 0.8378, -0.5561, 0.7923, -0.4936, 0.7923, -0.5125, 0.8378, -0.5437, 0.8378, -0.5248, 0.7923, -0.4623, 0.7923, -0.4812, 0.8378, -0.5125, 0.8378, -0.4936, 0.7923, -0.4311, 0.7923, -0.45, 0.8378, -0.4812, 0.8378, -0.4623, 0.7923, -0.3998, 0.7923, -0.4187, 0.8378, -0.45, 0.8378, -0.4311, 0.7923, -0.3686, 0.7923, -0.3875, 0.8378, -0.4187, 0.8378, -0.3998, 0.7923, -0.3373, 0.7923, -0.3562, 0.8378, -0.3875, 0.8378, -0.3686, 0.7923, -0.3061, 0.7923, -0.325, 0.8378, -0.3562, 0.8378, -0.3373, 0.7923, -0.2748, 0.7923, -0.2937, 0.8378, -0.325, 0.8378, -0.3061, 0.7923, -0.2436, 0.7923, -0.2625, 0.8378, -0.2937, 0.8378, -0.2748, 0.7923, -0.2123, 0.7923, -0.2312, 0.8378, -0.2625, 0.8378, -0.2436, 0.7923, -0.1811, 0.7923, -0.2, 0.8378, -0.2312, 0.8378, -0.2123, 0.7923, -0.1498, 0.7923, -0.1687, 0.8378, -0.2, 0.8378, -0.1811, 0.7923, -0.1186, 0.7923, -0.1375, 0.8378, -0.1687, 0.8378, -0.1498, 0.7923, -0.08733, 0.7923, -0.1062, 0.8378, -0.1375, 0.8378, -0.1186, 0.7923, -0.05608, 0.7923, -0.07499, 0.8378, -0.1062, 0.8378, -0.08733, 0.7923, -0.02483, 0.7923, -0.04374, 0.8378, -0.07499, 0.8378, -0.05608, 0.7923, 0.00642, 0.7923, -0.01249, 0.8378, -0.04374, 0.8378, -0.02483, 0.7923, 0.03767, 0.7923, 0.01876, 0.8378, -0.01249, 0.8378, 0.00642, 0.7923, 0.06892, 0.7923, 0.05001, 0.8378, 0.01876, 0.8378, 0.03767, 0.7923, 0.1002, 0.7923, 0.08126, 0.8378, 0.05001, 0.8378, 0.06892, 0.7923, 0.1314, 0.7923, 0.1125, 0.8378, 0.08126, 0.8378, 0.1002, 0.7923, 0.1627, 0.7923, 0.1438, 0.8378, 0.1125, 0.8378, 0.1314, 0.7923, 0.1929, 0.7923, 0.175, 0.8378, 0.1438, 0.8378, 0.1627, 0.7923, -0.8302, 0.8738, -0.8591, 0.9099, -0.8903, 0.9099, -0.8614, 0.8738, -0.7989, 0.8738, -0.8278, 0.9099, -0.8591, 0.9099, -0.8302, 0.8738, -0.7677, 0.8738, -0.7966, 0.9099, -0.8278, 0.9099, -0.7989, 0.8738, -0.7364, 0.8738, -0.7653, 0.9099, -0.7966, 0.9099, -0.7677, 0.8738, -0.7052, 0.8738, -0.7341, 0.9099, -0.7653, 0.9099, -0.7364, 0.8738, -0.6739, 0.8738, -0.7028, 0.9099, -0.7341, 0.9099, -0.7052, 0.8738, -0.6427, 0.8738, -0.6716, 0.9099, -0.7028, 0.9099, -0.6739, 0.8738, -0.6114, 0.8738, -0.6403, 0.9099, -0.6716, 0.9099, -0.6427, 0.8738, -0.5802, 0.8738, -0.6091, 0.9099, -0.6403, 0.9099, -0.6114, 0.8738, -0.5489, 0.8738, -0.5778, 0.9099, -0.6091, 0.9099, -0.5802, 0.8738, -0.5177, 0.8738, -0.5466, 0.9099, -0.5778, 0.9099, -0.5489, 0.8738, -0.4864, 0.8738, -0.5153, 0.9099, -0.5466, 0.9099, -0.5177, 0.8738, -0.4552, 0.8738, -0.4841, 0.9099, -0.5153, 0.9099, -0.4864, 0.8738, -0.4239, 0.8738, -0.4528, 0.9099, -0.4841, 0.9099, -0.4552, 0.8738, -0.3927, 0.8738, -0.4216, 0.9099, -0.4528, 0.9099, -0.4239, 0.8738, -0.3614, 0.8738, -0.3903, 0.9099, -0.4216, 0.9099, -0.3927, 0.8738, -0.3302, 0.8738, -0.3591, 0.9099, -0.3903, 0.9099, -0.3614, 0.8738, -0.2989, 0.8738, -0.3278, 0.9099, -0.3591, 0.9099, -0.3302, 0.8738, -0.2677, 0.8738, -0.2966, 0.9099, -0.3278, 0.9099, -0.2989, 0.8738, -0.2364, 0.8738, -0.2653, 0.9099, -0.2966, 0.9099, -0.2677, 0.8738, -0.2052, 0.8738, -0.2341, 0.9099, -0.2653, 0.9099, -0.2364, 0.8738, -0.1739, 0.8738, -0.2028, 0.9099, -0.2341, 0.9099, -0.2052, 0.8738, -0.1427, 0.8738, -0.1716, 0.9099, -0.2028, 0.9099, -0.1739, 0.8738, -0.1114, 0.8738, -0.1403, 0.9099, -0.1716, 0.9099, -0.1427, 0.8738, -0.08018, 0.8738, -0.1091, 0.9099, -0.1403, 0.9099, -0.1114, 0.8738, -0.04893, 0.8738, -0.07781, 0.9099, -0.1091, 0.9099, -0.08018, 0.8738, -0.01767, 0.8738, -0.04656, 0.9099, -0.07781, 0.9099, -0.04893, 0.8738, 0.01358, 0.8738, -0.01531, 0.9099, -0.04656, 0.9099, -0.01767, 0.8738, 0.04483, 0.8738, 0.01594, 0.9099, -0.01531, 0.9099, 0.01358, 0.8738, 0.07607, 0.8738, 0.04719, 0.9099, 0.01594, 0.9099, 0.04483, 0.8738, 0.1073, 0.8738, 0.07844, 0.9099, 0.04719, 0.9099, 0.07607, 0.8738, 0.1386, 0.8738, 0.1097, 0.9099, 0.07844, 0.9099, 0.1073, 0.8738, 0.4902, 0.5799, 0.3522, 0.6622, 0.3237, 0.6622, 0.4603, 0.5799, 0.4603, 0.5799, 0.3237, 0.6622, 0.2924, 0.6622, 0.4291, 0.5799, 0.4291, 0.5799, 0.2924, 0.6622, 0.2612, 0.6622, 0.3978, 0.5799, 0.3978, 0.5799, 0.2612, 0.6622, 0.2299, 0.6622, 0.3666, 0.5799, 0.3666, 0.5799, 0.2299, 0.6622, 0.1987, 0.6622, 0.3353, 0.5799, 0.3353, 0.5799, 0.1987, 0.6622, 0.1674, 0.6622, 0.3041, 0.5799, 0.3041, 0.5799, 0.1674, 0.6622, 0.1362, 0.6622, 0.2728, 0.5799, 0.2728, 0.5799, 0.1362, 0.6622, 0.1049, 0.6622, 0.2416, 0.5799, 0.2416, 0.5799, 0.1049, 0.6622, 0.07366, 0.6622, 0.2103, 0.5799, 0.2103, 0.5799, 0.07366, 0.6622, 0.04241, 0.6622, 0.1791, 0.5799, 0.1791, 0.5799, 0.04241, 0.6622, 0.01116, 0.6622, 0.1478, 0.5799, 0.1478, 0.5799, 0.01116, 0.6622, -0.02009, 0.6622, 0.1166, 0.5799, 0.1166, 0.5799, -0.02009, 0.6622, -0.05134, 0.6622, 0.08532, 0.5799, 0.08532, 0.5799, -0.05134, 0.6622, -0.08259, 0.6622, 0.05407, 0.5799, 0.05407, 0.5799, -0.08259, 0.6622, -0.1138, 0.6622, 0.02282, 0.5799, 0.02282, 0.5799, -0.1138, 0.6622, -0.1451, 0.6622, -0.008427, 0.5799, -0.008427, 0.5799, -0.1451, 0.6622, -0.1763, 0.6622, -0.03968, 0.5799, -0.03968, 0.5799, -0.1763, 0.6622, -0.2076, 0.6622, -0.07093, 0.5799, -0.07093, 0.5799, -0.2076, 0.6622, -0.2388, 0.6622, -0.1022, 0.5799, -0.1022, 0.5799, -0.2388, 0.6622, -0.2701, 0.6622, -0.1334, 0.5799, -0.1334, 0.5799, -0.2701, 0.6622, -0.3013, 0.6622, -0.1647, 0.5799, -0.1647, 0.5799, -0.3013, 0.6622, -0.3326, 0.6622, -0.1959, 0.5799, -0.1959, 0.5799, -0.3326, 0.6622, -0.3638, 0.6622, -0.2272, 0.5799, -0.2272, 0.5799, -0.3638, 0.6622, -0.3951, 0.6622, -0.2584, 0.5799, -0.2584, 0.5799, -0.3951, 0.6622, -0.4263, 0.6622, -0.2897, 0.5799, -0.2897, 0.5799, -0.4263, 0.6622, -0.4576, 0.6622, -0.3209, 0.5799, -0.3209, 0.5799, -0.4576, 0.6622, -0.4888, 0.6622, -0.3522, 0.5799, -0.3522, 0.5799, -0.4888, 0.6622, -0.5201, 0.6622, -0.3834, 0.5799, -0.3834, 0.5799, -0.5201, 0.6622, -0.5513, 0.6622, -0.4147, 0.5799, -0.4147, 0.5799, -0.5513, 0.6622, -0.5826, 0.6622, -0.4459, 0.5799, -0.4459, 0.5799, -0.5826, 0.6622, -0.6138, 0.6622, -0.4772, 0.5799, -0.4772, 0.5799, -0.6138, 0.6622, -0.6423, 0.6622, -0.5071, 0.5799, 0.3522, 0.6622, 0.2655, 0.7469, 0.2364, 0.7469, 0.3237, 0.6622, 0.3237, 0.6622, 0.2364, 0.7469, 0.2051, 0.7469, 0.2924, 0.6622, 0.2924, 0.6622, 0.2051, 0.7469, 0.1739, 0.7469, 0.2612, 0.6622, 0.2612, 0.6622, 0.1739, 0.7469, 0.1426, 0.7469, 0.2299, 0.6622, 0.2299, 0.6622, 0.1426, 0.7469, 0.1114, 0.7469, 0.1987, 0.6622, 0.1987, 0.6622, 0.1114, 0.7469, 0.08014, 0.7469, 0.1674, 0.6622, 0.1674, 0.6622, 0.08014, 0.7469, 0.04889, 0.7469, 0.1362, 0.6622, 0.1362, 0.6622, 0.04889, 0.7469, 0.01764, 0.7469, 0.1049, 0.6622, 0.1049, 0.6622, 0.01764, 0.7469, -0.01361, 0.7469, 0.07366, 0.6622, 0.07366, 0.6622, -0.01361, 0.7469, -0.04486, 0.7469, 0.04241, 0.6622, 0.04241, 0.6622, -0.04486, 0.7469, -0.07611, 0.7469, 0.01116, 0.6622, 0.01116, 0.6622, -0.07611, 0.7469, -0.1074, 0.7469, -0.02009, 0.6622, -0.02009, 0.6622, -0.1074, 0.7469, -0.1386, 0.7469, -0.05134, 0.6622, -0.05134, 0.6622, -0.1386, 0.7469, -0.1699, 0.7469, -0.08259, 0.6622, -0.08259, 0.6622, -0.1699, 0.7469, -0.2011, 0.7469, -0.1138, 0.6622, -0.1138, 0.6622, -0.2011, 0.7469, -0.2324, 0.7469, -0.1451, 0.6622, -0.1451, 0.6622, -0.2324, 0.7469, -0.2636, 0.7469, -0.1763, 0.6622, -0.1763, 0.6622, -0.2636, 0.7469, -0.2949, 0.7469, -0.2076, 0.6622, -0.2076, 0.6622, -0.2949, 0.7469, -0.3261, 0.7469, -0.2388, 0.6622, -0.2388, 0.6622, -0.3261, 0.7469, -0.3574, 0.7469, -0.2701, 0.6622, -0.2701, 0.6622, -0.3574, 0.7469, -0.3886, 0.7469, -0.3013, 0.6622, -0.3013, 0.6622, -0.3886, 0.7469, -0.4199, 0.7469, -0.3326, 0.6622, -0.3326, 0.6622, -0.4199, 0.7469, -0.4511, 0.7469, -0.3638, 0.6622, -0.3638, 0.6622, -0.4511, 0.7469, -0.4824, 0.7469, -0.3951, 0.6622, -0.3951, 0.6622, -0.4824, 0.7469, -0.5136, 0.7469, -0.4263, 0.6622, -0.4263, 0.6622, -0.5136, 0.7469, -0.5449, 0.7469, -0.4576, 0.6622, -0.4576, 0.6622, -0.5449, 0.7469, -0.5761, 0.7469, -0.4888, 0.6622, -0.4888, 0.6622, -0.5761, 0.7469, -0.6074, 0.7469, -0.5201, 0.6622, -0.5201, 0.6622, -0.6074, 0.7469, -0.6386, 0.7469, -0.5513, 0.6622, -0.5513, 0.6622, -0.6386, 0.7469, -0.6699, 0.7469, -0.5826, 0.6622, -0.5826, 0.6622, -0.6699, 0.7469, -0.7011, 0.7469, -0.6138, 0.6622, -0.6138, 0.6622, -0.7011, 0.7469, -0.7302, 0.7469, -0.6423, 0.6622, 0.9377, 0.05931, 0.8788, 0.1056, 0.8476, 0.1056, 0.9065, 0.05931, 0.9065, 0.05931, 0.8476, 0.1056, 0.8163, 0.1056, 0.8752, 0.05931, 0.8752, 0.05931, 0.8163, 0.1056, 0.7851, 0.1056, 0.844, 0.05931, 0.844, 0.05931, 0.7851, 0.1056, 0.7538, 0.1056, 0.8127, 0.05931, 0.8127, 0.05931, 0.7538, 0.1056, 0.7226, 0.1056, 0.7815, 0.05931, 0.7815, 0.05931, 0.7226, 0.1056, 0.6913, 0.1056, 0.7502, 0.05931, 0.7502, 0.05931, 0.6913, 0.1056, 0.6601, 0.1056, 0.719, 0.05931, 0.719, 0.05931, 0.6601, 0.1056, 0.6288, 0.1056, 0.6877, 0.05931, 0.6877, 0.05931, 0.6288, 0.1056, 0.5976, 0.1056, 0.6565, 0.05931, 0.6565, 0.05931, 0.5976, 0.1056, 0.5663, 0.1056, 0.6252, 0.05931, 0.6252, 0.05931, 0.5663, 0.1056, 0.5351, 0.1056, 0.594, 0.05931, 0.594, 0.05931, 0.5351, 0.1056, 0.5038, 0.1056, 0.5627, 0.05931, 0.5627, 0.05931, 0.5038, 0.1056, 0.4726, 0.1056, 0.5315, 0.05931, 0.5315, 0.05931, 0.4726, 0.1056, 0.4413, 0.1056, 0.5002, 0.05931, 0.5002, 0.05931, 0.4413, 0.1056, 0.4101, 0.1056, 0.469, 0.05931, 0.469, 0.05931, 0.4101, 0.1056, 0.3788, 0.1056, 0.4377, 0.05931, 0.4377, 0.05931, 0.3788, 0.1056, 0.3476, 0.1056, 0.4065, 0.05931, 0.4065, 0.05931, 0.3476, 0.1056, 0.3163, 0.1056, 0.3752, 0.05931, 0.3752, 0.05931, 0.3163, 0.1056, 0.2851, 0.1056, 0.344, 0.05931, 0.344, 0.05931, 0.2851, 0.1056, 0.2538, 0.1056, 0.3127, 0.05931, 0.3127, 0.05931, 0.2538, 0.1056, 0.2226, 0.1056, 0.2815, 0.05931, 0.2815, 0.05931, 0.2226, 0.1056, 0.1913, 0.1056, 0.2502, 0.05931, 0.2502, 0.05931, 0.1913, 0.1056, 0.1601, 0.1056, 0.219, 0.05931, 0.219, 0.05931, 0.1601, 0.1056, 0.1288, 0.1056, 0.1877, 0.05931, 0.1877, 0.05931, 0.1288, 0.1056, 0.09755, 0.1056, 0.1565, 0.05931, 0.1565, 0.05931, 0.09755, 0.1056, 0.0663, 0.1056, 0.1252, 0.05931, 0.1252, 0.05931, 0.0663, 0.1056, 0.03505, 0.1056, 0.09398, 0.05931, 0.09398, 0.05931, 0.03505, 0.1056, 0.003801, 0.1056, 0.06273, 0.05931, 0.06273, 0.05931, 0.003801, 0.1056, -0.02745, 0.1056, 0.03148, 0.05931, 0.03148, 0.05931, -0.02745, 0.1056, -0.0587, 0.1056, 0.0002339, 0.05931, 0.0002339, 0.05931, -0.0587, 0.1056, -0.08995, 0.1056, -0.03102, 0.05931, -0.03102, 0.05931, -0.08995, 0.1056, -0.1212, 0.1056, -0.06227, 0.05931, 0.7905, 0.199, 0.7163, 0.2846, 0.685, 0.2846, 0.7617, 0.199, 0.7617, 0.199, 0.685, 0.2846, 0.6538, 0.2846, 0.7305, 0.199, 0.7305, 0.199, 0.6538, 0.2846, 0.6225, 0.2846, 0.6992, 0.199, 0.6992, 0.199, 0.6225, 0.2846, 0.5913, 0.2846, 0.668, 0.199, 0.668, 0.199, 0.5913, 0.2846, 0.56, 0.2846, 0.6367, 0.199, 0.6367, 0.199, 0.56, 0.2846, 0.5288, 0.2846, 0.6055, 0.199, 0.6055, 0.199, 0.5288, 0.2846, 0.4975, 0.2846, 0.5742, 0.199, 0.5742, 0.199, 0.4975, 0.2846, 0.4663, 0.2846, 0.543, 0.199, 0.543, 0.199, 0.4663, 0.2846, 0.435, 0.2846, 0.5117, 0.199, 0.5117, 0.199, 0.435, 0.2846, 0.4038, 0.2846, 0.4805, 0.199, 0.4805, 0.199, 0.4038, 0.2846, 0.3725, 0.2846, 0.4492, 0.199, 0.4492, 0.199, 0.3725, 0.2846, 0.3413, 0.2846, 0.418, 0.199, 0.418, 0.199, 0.3413, 0.2846, 0.31, 0.2846, 0.3867, 0.199, 0.3867, 0.199, 0.31, 0.2846, 0.2788, 0.2846, 0.3555, 0.199, 0.3555, 0.199, 0.2788, 0.2846, 0.2475, 0.2846, 0.3242, 0.199, 0.3242, 0.199, 0.2475, 0.2846, 0.2163, 0.2846, 0.293, 0.199, 0.293, 0.199, 0.2163, 0.2846, 0.185, 0.2846, 0.2617, 0.199, 0.2617, 0.199, 0.185, 0.2846, 0.1538, 0.2846, 0.2305, 0.199, 0.2305, 0.199, 0.1538, 0.2846, 0.1225, 0.2846, 0.1992, 0.199, 0.1992, 0.199, 0.1225, 0.2846, 0.09129, 0.2846, 0.168, 0.199, 0.168, 0.199, 0.09129, 0.2846, 0.06004, 0.2846, 0.1367, 0.199, 0.1367, 0.199, 0.06004, 0.2846, 0.02879, 0.2846, 0.1055, 0.199, 0.1055, 0.199, 0.02879, 0.2846, -0.002462, 0.2846, 0.07421, 0.199, 0.07421, 0.199, -0.002462, 0.2846, -0.03371, 0.2846, 0.04296, 0.199, 0.04296, 0.199, -0.03371, 0.2846, -0.06496, 0.2846, 0.01171, 0.199, 0.01171, 0.199, -0.06496, 0.2846, -0.09621, 0.2846, -0.01954, 0.199, -0.01954, 0.199, -0.09621, 0.2846, -0.1275, 0.2846, -0.05079, 0.199, -0.05079, 0.199, -0.1275, 0.2846, -0.1587, 0.2846, -0.08204, 0.199, -0.08204, 0.199, -0.1587, 0.2846, -0.19, 0.2846, -0.1133, 0.199, -0.1133, 0.199, -0.19, 0.2846, -0.2212, 0.2846, -0.1445, 0.199, -0.1445, 0.199, -0.2212, 0.2846, -0.2525, 0.2846, -0.1758, 0.199, -0.1758, 0.199, -0.2525, 0.2846, -0.2837, 0.2846, -0.2045, 0.199, -0.1378, 0.1523, -0.1758, 0.199, -0.2045, 0.199, -0.1678, 0.1523, -0.1066, 0.1523, -0.1445, 0.199, -0.1758, 0.199, -0.1378, 0.1523, -0.07531, 0.1523, -0.1133, 0.199, -0.1445, 0.199, -0.1066, 0.1523, -0.04406, 0.1523, -0.08204, 0.199, -0.1133, 0.199, -0.07531, 0.1523, -0.01281, 0.1523, -0.05079, 0.199, -0.08204, 0.199, -0.04406, 0.1523, 0.01844, 0.1523, -0.01954, 0.199, -0.05079, 0.199, -0.01281, 0.1523, 0.04969, 0.1523, 0.01171, 0.199, -0.01954, 0.199, 0.01844, 0.1523, 0.08094, 0.1523, 0.04296, 0.199, 0.01171, 0.199, 0.04969, 0.1523, 0.1122, 0.1523, 0.07421, 0.199, 0.04296, 0.199, 0.08094, 0.1523, 0.1434, 0.1523, 0.1055, 0.199, 0.07421, 0.199, 0.1122, 0.1523, 0.1747, 0.1523, 0.1367, 0.199, 0.1055, 0.199, 0.1434, 0.1523, 0.2059, 0.1523, 0.168, 0.199, 0.1367, 0.199, 0.1747, 0.1523, 0.2372, 0.1523, 0.1992, 0.199, 0.168, 0.199, 0.2059, 0.1523, 0.2684, 0.1523, 0.2305, 0.199, 0.1992, 0.199, 0.2372, 0.1523, 0.2997, 0.1523, 0.2617, 0.199, 0.2305, 0.199, 0.2684, 0.1523, 0.3309, 0.1523, 0.293, 0.199, 0.2617, 0.199, 0.2997, 0.1523, 0.3622, 0.1523, 0.3242, 0.199, 0.293, 0.199, 0.3309, 0.1523, 0.3934, 0.1523, 0.3555, 0.199, 0.3242, 0.199, 0.3622, 0.1523, 0.4247, 0.1523, 0.3867, 0.199, 0.3555, 0.199, 0.3934, 0.1523, 0.4559, 0.1523, 0.418, 0.199, 0.3867, 0.199, 0.4247, 0.1523, 0.4872, 0.1523, 0.4492, 0.199, 0.418, 0.199, 0.4559, 0.1523, 0.5184, 0.1523, 0.4805, 0.199, 0.4492, 0.199, 0.4872, 0.1523, 0.5497, 0.1523, 0.5117, 0.199, 0.4805, 0.199, 0.5184, 0.1523, 0.5809, 0.1523, 0.543, 0.199, 0.5117, 0.199, 0.5497, 0.1523, 0.6122, 0.1523, 0.5742, 0.199, 0.543, 0.199, 0.5809, 0.1523, 0.6434, 0.1523, 0.6055, 0.199, 0.5742, 0.199, 0.6122, 0.1523, 0.6747, 0.1523, 0.6367, 0.199, 0.6055, 0.199, 0.6434, 0.1523, 0.7059, 0.1523, 0.668, 0.199, 0.6367, 0.199, 0.6747, 0.1523, 0.7372, 0.1523, 0.6992, 0.199, 0.668, 0.199, 0.7059, 0.1523, 0.7684, 0.1523, 0.7305, 0.199, 0.6992, 0.199, 0.7372, 0.1523, 0.7997, 0.1523, 0.7617, 0.199, 0.7305, 0.199, 0.7684, 0.1523, 0.8297, 0.1523, 0.7905, 0.199, 0.7617, 0.199, 0.7997, 0.1523, 0.7163, 0.2846, 0.6299, 0.3904, 0.5998, 0.3904, 0.685, 0.2846, 0.685, 0.2846, 0.5998, 0.3904, 0.5685, 0.3904, 0.6538, 0.2846, 0.6538, 0.2846, 0.5685, 0.3904, 0.5373, 0.3904, 0.6225, 0.2846, 0.6225, 0.2846, 0.5373, 0.3904, 0.506, 0.3904, 0.5913, 0.2846, 0.5913, 0.2846, 0.506, 0.3904, 0.4748, 0.3904, 0.56, 0.2846, 0.56, 0.2846, 0.4748, 0.3904, 0.4435, 0.3904, 0.5288, 0.2846, 0.5288, 0.2846, 0.4435, 0.3904, 0.4123, 0.3904, 0.4975, 0.2846, 0.4975, 0.2846, 0.4123, 0.3904, 0.381, 0.3904, 0.4663, 0.2846, 0.4663, 0.2846, 0.381, 0.3904, 0.3498, 0.3904, 0.435, 0.2846, 0.435, 0.2846, 0.3498, 0.3904, 0.3185, 0.3904, 0.4038, 0.2846, 0.4038, 0.2846, 0.3185, 0.3904, 0.2873, 0.3904, 0.3725, 0.2846, 0.3725, 0.2846, 0.2873, 0.3904, 0.256, 0.3904, 0.3413, 0.2846, 0.3413, 0.2846, 0.256, 0.3904, 0.2248, 0.3904, 0.31, 0.2846, 0.31, 0.2846, 0.2248, 0.3904, 0.1935, 0.3904, 0.2788, 0.2846, 0.2788, 0.2846, 0.1935, 0.3904, 0.1623, 0.3904, 0.2475, 0.2846, 0.2475, 0.2846, 0.1623, 0.3904, 0.131, 0.3904, 0.2163, 0.2846, 0.2163, 0.2846, 0.131, 0.3904, 0.0998, 0.3904, 0.185, 0.2846, 0.185, 0.2846, 0.0998, 0.3904, 0.06855, 0.3904, 0.1538, 0.2846, 0.1538, 0.2846, 0.06855, 0.3904, 0.0373, 0.3904, 0.1225, 0.2846, 0.1225, 0.2846, 0.0373, 0.3904, 0.006046, 0.3904, 0.09129, 0.2846, 0.09129, 0.2846, 0.006046, 0.3904, -0.0252, 0.3904, 0.06004, 0.2846, 0.06004, 0.2846, -0.0252, 0.3904, -0.05645, 0.3904, 0.02879, 0.2846, 0.02879, 0.2846, -0.05645, 0.3904, -0.0877, 0.3904, -0.002462, 0.2846, -0.002462, 0.2846, -0.0877, 0.3904, -0.119, 0.3904, -0.03371, 0.2846, -0.03371, 0.2846, -0.119, 0.3904, -0.1502, 0.3904, -0.06496, 0.2846, -0.06496, 0.2846, -0.1502, 0.3904, -0.1815, 0.3904, -0.09621, 0.2846, -0.09621, 0.2846, -0.1815, 0.3904, -0.2127, 0.3904, -0.1275, 0.2846, -0.1275, 0.2846, -0.2127, 0.3904, -0.244, 0.3904, -0.1587, 0.2846, -0.1587, 0.2846, -0.244, 0.3904, -0.2752, 0.3904, -0.19, 0.2846, -0.19, 0.2846, -0.2752, 0.3904, -0.3065, 0.3904, -0.2212, 0.2846, -0.2212, 0.2846, -0.3065, 0.3904, -0.3377, 0.3904, -0.2525, 0.2846, -0.2525, 0.2846, -0.3377, 0.3904, -0.3678, 0.3904, -0.2837, 0.2846, 0.03214, 0.01307, -0.03102, 0.05931, -0.06227, 0.05931, 0.0008881, 0.01307, 0.06339, 0.01307, 0.0002339, 0.05931, -0.03102, 0.05931, 0.03214, 0.01307, 0.09464, 0.01307, 0.03148, 0.05931, 0.0002339, 0.05931, 0.06339, 0.01307, 0.1259, 0.01307, 0.06273, 0.05931, 0.03148, 0.05931, 0.09464, 0.01307, 0.1571, 0.01307, 0.09398, 0.05931, 0.06273, 0.05931, 0.1259, 0.01307, 0.1884, 0.01307, 0.1252, 0.05931, 0.09398, 0.05931, 0.1571, 0.01307, 0.2196, 0.01307, 0.1565, 0.05931, 0.1252, 0.05931, 0.1884, 0.01307, 0.2509, 0.01307, 0.1877, 0.05931, 0.1565, 0.05931, 0.2196, 0.01307, 0.2821, 0.01307, 0.219, 0.05931, 0.1877, 0.05931, 0.2509, 0.01307, 0.3134, 0.01307, 0.2502, 0.05931, 0.219, 0.05931, 0.2821, 0.01307, 0.3446, 0.01307, 0.2815, 0.05931, 0.2502, 0.05931, 0.3134, 0.01307, 0.3759, 0.01307, 0.3127, 0.05931, 0.2815, 0.05931, 0.3446, 0.01307, 0.4071, 0.01307, 0.344, 0.05931, 0.3127, 0.05931, 0.3759, 0.01307, 0.4384, 0.01307, 0.3752, 0.05931, 0.344, 0.05931, 0.4071, 0.01307, 0.4696, 0.01307, 0.4065, 0.05931, 0.3752, 0.05931, 0.4384, 0.01307, 0.5009, 0.01307, 0.4377, 0.05931, 0.4065, 0.05931, 0.4696, 0.01307, 0.5321, 0.01307, 0.469, 0.05931, 0.4377, 0.05931, 0.5009, 0.01307, 0.5634, 0.01307, 0.5002, 0.05931, 0.469, 0.05931, 0.5321, 0.01307, 0.5946, 0.01307, 0.5315, 0.05931, 0.5002, 0.05931, 0.5634, 0.01307, 0.6259, 0.01307, 0.5627, 0.05931, 0.5315, 0.05931, 0.5946, 0.01307, 0.6571, 0.01307, 0.594, 0.05931, 0.5627, 0.05931, 0.6259, 0.01307, 0.6884, 0.01307, 0.6252, 0.05931, 0.594, 0.05931, 0.6571, 0.01307, 0.7196, 0.01307, 0.6565, 0.05931, 0.6252, 0.05931, 0.6884, 0.01307, 0.7509, 0.01307, 0.6877, 0.05931, 0.6565, 0.05931, 0.7196, 0.01307, 0.7821, 0.01307, 0.719, 0.05931, 0.6877, 0.05931, 0.7509, 0.01307, 0.8134, 0.01307, 0.7502, 0.05931, 0.719, 0.05931, 0.7821, 0.01307, 0.8446, 0.01307, 0.7815, 0.05931, 0.7502, 0.05931, 0.8134, 0.01307, 0.8759, 0.01307, 0.8127, 0.05931, 0.7815, 0.05931, 0.8446, 0.01307, 0.9071, 0.01307, 0.844, 0.05931, 0.8127, 0.05931, 0.8759, 0.01307, 0.9384, 0.01307, 0.8752, 0.05931, 0.844, 0.05931, 0.9071, 0.01307, 0.9696, 0.01307, 0.9065, 0.05931, 0.8752, 0.05931, 0.9384, 0.01307, 1.001, 0.01307, 0.9377, 0.05931, 0.9065, 0.05931, 0.9696, 0.01307, 0.8788, 0.1056, 0.8297, 0.1523, 0.7997, 0.1523, 0.8476, 0.1056, 0.8476, 0.1056, 0.7997, 0.1523, 0.7684, 0.1523, 0.8163, 0.1056, 0.8163, 0.1056, 0.7684, 0.1523, 0.7372, 0.1523, 0.7851, 0.1056, 0.7851, 0.1056, 0.7372, 0.1523, 0.7059, 0.1523, 0.7538, 0.1056, 0.7538, 0.1056, 0.7059, 0.1523, 0.6747, 0.1523, 0.7226, 0.1056, 0.7226, 0.1056, 0.6747, 0.1523, 0.6434, 0.1523, 0.6913, 0.1056, 0.6913, 0.1056, 0.6434, 0.1523, 0.6122, 0.1523, 0.6601, 0.1056, 0.6601, 0.1056, 0.6122, 0.1523, 0.5809, 0.1523, 0.6288, 0.1056, 0.6288, 0.1056, 0.5809, 0.1523, 0.5497, 0.1523, 0.5976, 0.1056, 0.5976, 0.1056, 0.5497, 0.1523, 0.5184, 0.1523, 0.5663, 0.1056, 0.5663, 0.1056, 0.5184, 0.1523, 0.4872, 0.1523, 0.5351, 0.1056, 0.5351, 0.1056, 0.4872, 0.1523, 0.4559, 0.1523, 0.5038, 0.1056, 0.5038, 0.1056, 0.4559, 0.1523, 0.4247, 0.1523, 0.4726, 0.1056, 0.4726, 0.1056, 0.4247, 0.1523, 0.3934, 0.1523, 0.4413, 0.1056, 0.4413, 0.1056, 0.3934, 0.1523, 0.3622, 0.1523, 0.4101, 0.1056, 0.4101, 0.1056, 0.3622, 0.1523, 0.3309, 0.1523, 0.3788, 0.1056, 0.3788, 0.1056, 0.3309, 0.1523, 0.2997, 0.1523, 0.3476, 0.1056, 0.3476, 0.1056, 0.2997, 0.1523, 0.2684, 0.1523, 0.3163, 0.1056, 0.3163, 0.1056, 0.2684, 0.1523, 0.2372, 0.1523, 0.2851, 0.1056, 0.2851, 0.1056, 0.2372, 0.1523, 0.2059, 0.1523, 0.2538, 0.1056, 0.2538, 0.1056, 0.2059, 0.1523, 0.1747, 0.1523, 0.2226, 0.1056, 0.2226, 0.1056, 0.1747, 0.1523, 0.1434, 0.1523, 0.1913, 0.1056, 0.1913, 0.1056, 0.1434, 0.1523, 0.1122, 0.1523, 0.1601, 0.1056, 0.1601, 0.1056, 0.1122, 0.1523, 0.08094, 0.1523, 0.1288, 0.1056, 0.1288, 0.1056, 0.08094, 0.1523, 0.04969, 0.1523, 0.09755, 0.1056, 0.09755, 0.1056, 0.04969, 0.1523, 0.01844, 0.1523, 0.0663, 0.1056, 0.0663, 0.1056, 0.01844, 0.1523, -0.01281, 0.1523, 0.03505, 0.1056, 0.03505, 0.1056, -0.01281, 0.1523, -0.04406, 0.1523, 0.003801, 0.1056, 0.003801, 0.1056, -0.04406, 0.1523, -0.07531, 0.1523, -0.02745, 0.1056, -0.02745, 0.1056, -0.07531, 0.1523, -0.1066, 0.1523, -0.0587, 0.1056, -0.0587, 0.1056, -0.1066, 0.1523, -0.1378, 0.1523, -0.08995, 0.1056, -0.08995, 0.1056, -0.1378, 0.1523, -0.1678, 0.1523, -0.1212, 0.1056, -0.4251, 0.4975, -0.4772, 0.5799, -0.5071, 0.5799, -0.4564, 0.4975, -0.3939, 0.4975, -0.4459, 0.5799, -0.4772, 0.5799, -0.4251, 0.4975, -0.3626, 0.4975, -0.4147, 0.5799, -0.4459, 0.5799, -0.3939, 0.4975, -0.3314, 0.4975, -0.3834, 0.5799, -0.4147, 0.5799, -0.3626, 0.4975, -0.3001, 0.4975, -0.3522, 0.5799, -0.3834, 0.5799, -0.3314, 0.4975, -0.2689, 0.4975, -0.3209, 0.5799, -0.3522, 0.5799, -0.3001, 0.4975, -0.2376, 0.4975, -0.2897, 0.5799, -0.3209, 0.5799, -0.2689, 0.4975, -0.2064, 0.4975, -0.2584, 0.5799, -0.2897, 0.5799, -0.2376, 0.4975, -0.1751, 0.4975, -0.2272, 0.5799, -0.2584, 0.5799, -0.2064, 0.4975, -0.1439, 0.4975, -0.1959, 0.5799, -0.2272, 0.5799, -0.1751, 0.4975, -0.1126, 0.4975, -0.1647, 0.5799, -0.1959, 0.5799, -0.1439, 0.4975, -0.08139, 0.4975, -0.1334, 0.5799, -0.1647, 0.5799, -0.1126, 0.4975, -0.05014, 0.4975, -0.1022, 0.5799, -0.1334, 0.5799, -0.08139, 0.4975, -0.01889, 0.4975, -0.07093, 0.5799, -0.1022, 0.5799, -0.05014, 0.4975, 0.01236, 0.4975, -0.03968, 0.5799, -0.07093, 0.5799, -0.01889, 0.4975, 0.04361, 0.4975, -0.008427, 0.5799, -0.03968, 0.5799, 0.01236, 0.4975, 0.07486, 0.4975, 0.02282, 0.5799, -0.008427, 0.5799, 0.04361, 0.4975, 0.1061, 0.4975, 0.05407, 0.5799, 0.02282, 0.5799, 0.07486, 0.4975, 0.1374, 0.4975, 0.08532, 0.5799, 0.05407, 0.5799, 0.1061, 0.4975, 0.1686, 0.4975, 0.1166, 0.5799, 0.08532, 0.5799, 0.1374, 0.4975, 0.1999, 0.4975, 0.1478, 0.5799, 0.1166, 0.5799, 0.1686, 0.4975, 0.2311, 0.4975, 0.1791, 0.5799, 0.1478, 0.5799, 0.1999, 0.4975, 0.2624, 0.4975, 0.2103, 0.5799, 0.1791, 0.5799, 0.2311, 0.4975, 0.2936, 0.4975, 0.2416, 0.5799, 0.2103, 0.5799, 0.2624, 0.4975, 0.3249, 0.4975, 0.2728, 0.5799, 0.2416, 0.5799, 0.2936, 0.4975, 0.3561, 0.4975, 0.3041, 0.5799, 0.2728, 0.5799, 0.3249, 0.4975, 0.3874, 0.4975, 0.3353, 0.5799, 0.3041, 0.5799, 0.3561, 0.4975, 0.4186, 0.4975, 0.3666, 0.5799, 0.3353, 0.5799, 0.3874, 0.4975, 0.4499, 0.4975, 0.3978, 0.5799, 0.3666, 0.5799, 0.4186, 0.4975, 0.4811, 0.4975, 0.4291, 0.5799, 0.3978, 0.5799, 0.4499, 0.4975, 0.5124, 0.4975, 0.4603, 0.5799, 0.4291, 0.5799, 0.4811, 0.4975, 0.5436, 0.4975, 0.4902, 0.5799, 0.4603, 0.5799, 0.5124, 0.4975, 0.2655, 0.7469, 0.1929, 0.7923, 0.1627, 0.7923, 0.2364, 0.7469, 0.2364, 0.7469, 0.1627, 0.7923, 0.1314, 0.7923, 0.2051, 0.7469, 0.2051, 0.7469, 0.1314, 0.7923, 0.1002, 0.7923, 0.1739, 0.7469, 0.1739, 0.7469, 0.1002, 0.7923, 0.06892, 0.7923, 0.1426, 0.7469, 0.1426, 0.7469, 0.06892, 0.7923, 0.03767, 0.7923, 0.1114, 0.7469, 0.1114, 0.7469, 0.03767, 0.7923, 0.00642, 0.7923, 0.08014, 0.7469, 0.08014, 0.7469, 0.00642, 0.7923, -0.02483, 0.7923, 0.04889, 0.7469, 0.04889, 0.7469, -0.02483, 0.7923, -0.05608, 0.7923, 0.01764, 0.7469, 0.01764, 0.7469, -0.05608, 0.7923, -0.08733, 0.7923, -0.01361, 0.7469, -0.01361, 0.7469, -0.08733, 0.7923, -0.1186, 0.7923, -0.04486, 0.7469, -0.04486, 0.7469, -0.1186, 0.7923, -0.1498, 0.7923, -0.07611, 0.7469, -0.07611, 0.7469, -0.1498, 0.7923, -0.1811, 0.7923, -0.1074, 0.7469, -0.1074, 0.7469, -0.1811, 0.7923, -0.2123, 0.7923, -0.1386, 0.7469, -0.1386, 0.7469, -0.2123, 0.7923, -0.2436, 0.7923, -0.1699, 0.7469, -0.1699, 0.7469, -0.2436, 0.7923, -0.2748, 0.7923, -0.2011, 0.7469, -0.2011, 0.7469, -0.2748, 0.7923, -0.3061, 0.7923, -0.2324, 0.7469, -0.2324, 0.7469, -0.3061, 0.7923, -0.3373, 0.7923, -0.2636, 0.7469, -0.2636, 0.7469, -0.3373, 0.7923, -0.3686, 0.7923, -0.2949, 0.7469, -0.2949, 0.7469, -0.3686, 0.7923, -0.3998, 0.7923, -0.3261, 0.7469, -0.3261, 0.7469, -0.3998, 0.7923, -0.4311, 0.7923, -0.3574, 0.7469, -0.3574, 0.7469, -0.4311, 0.7923, -0.4623, 0.7923, -0.3886, 0.7469, -0.3886, 0.7469, -0.4623, 0.7923, -0.4936, 0.7923, -0.4199, 0.7469, -0.4199, 0.7469, -0.4936, 0.7923, -0.5248, 0.7923, -0.4511, 0.7469, -0.4511, 0.7469, -0.5248, 0.7923, -0.5561, 0.7923, -0.4824, 0.7469, -0.4824, 0.7469, -0.5561, 0.7923, -0.5873, 0.7923, -0.5136, 0.7469, -0.5136, 0.7469, -0.5873, 0.7923, -0.6186, 0.7923, -0.5449, 0.7469, -0.5449, 0.7469, -0.6186, 0.7923, -0.6498, 0.7923, -0.5761, 0.7469, -0.5761, 0.7469, -0.6498, 0.7923, -0.6811, 0.7923, -0.6074, 0.7469, -0.6074, 0.7469, -0.6811, 0.7923, -0.7123, 0.7923, -0.6386, 0.7469, -0.6386, 0.7469, -0.7123, 0.7923, -0.7436, 0.7923, -0.6699, 0.7469, -0.6699, 0.7469, -0.7436, 0.7923, -0.7748, 0.7923, -0.7011, 0.7469, -0.7011, 0.7469, -0.7748, 0.7923, -0.805, 0.7923, -0.7302, 0.7469, 0.175, 0.8378, 0.1386, 0.8738, 0.1073, 0.8738, 0.1438, 0.8378, 0.1438, 0.8378, 0.1073, 0.8738, 0.07607, 0.8738, 0.1125, 0.8378, 0.1125, 0.8378, 0.07607, 0.8738, 0.04483, 0.8738, 0.08126, 0.8378, 0.08126, 0.8378, 0.04483, 0.8738, 0.01358, 0.8738, 0.05001, 0.8378, 0.05001, 0.8378, 0.01358, 0.8738, -0.01767, 0.8738, 0.01876, 0.8378, 0.01876, 0.8378, -0.01767, 0.8738, -0.04893, 0.8738, -0.01249, 0.8378, -0.01249, 0.8378, -0.04893, 0.8738, -0.08018, 0.8738, -0.04374, 0.8378, -0.04374, 0.8378, -0.08018, 0.8738, -0.1114, 0.8738, -0.07499, 0.8378, -0.07499, 0.8378, -0.1114, 0.8738, -0.1427, 0.8738, -0.1062, 0.8378, -0.1062, 0.8378, -0.1427, 0.8738, -0.1739, 0.8738, -0.1375, 0.8378, -0.1375, 0.8378, -0.1739, 0.8738, -0.2052, 0.8738, -0.1687, 0.8378, -0.1687, 0.8378, -0.2052, 0.8738, -0.2364, 0.8738, -0.2, 0.8378, -0.2, 0.8378, -0.2364, 0.8738, -0.2677, 0.8738, -0.2312, 0.8378, -0.2312, 0.8378, -0.2677, 0.8738, -0.2989, 0.8738, -0.2625, 0.8378, -0.2625, 0.8378, -0.2989, 0.8738, -0.3302, 0.8738, -0.2937, 0.8378, -0.2937, 0.8378, -0.3302, 0.8738, -0.3614, 0.8738, -0.325, 0.8378, -0.325, 0.8378, -0.3614, 0.8738, -0.3927, 0.8738, -0.3562, 0.8378, -0.3562, 0.8378, -0.3927, 0.8738, -0.4239, 0.8738, -0.3875, 0.8378, -0.3875, 0.8378, -0.4239, 0.8738, -0.4552, 0.8738, -0.4187, 0.8378, -0.4187, 0.8378, -0.4552, 0.8738, -0.4864, 0.8738, -0.45, 0.8378, -0.45, 0.8378, -0.4864, 0.8738, -0.5177, 0.8738, -0.4812, 0.8378, -0.4812, 0.8378, -0.5177, 0.8738, -0.5489, 0.8738, -0.5125, 0.8378, -0.5125, 0.8378, -0.5489, 0.8738, -0.5802, 0.8738, -0.5437, 0.8378, -0.5437, 0.8378, -0.5802, 0.8738, -0.6114, 0.8738, -0.575, 0.8378, -0.575, 0.8378, -0.6114, 0.8738, -0.6427, 0.8738, -0.6062, 0.8378, -0.6062, 0.8378, -0.6427, 0.8738, -0.6739, 0.8738, -0.6375, 0.8378, -0.6375, 0.8378, -0.6739, 0.8738, -0.7052, 0.8738, -0.6687, 0.8378, -0.6687, 0.8378, -0.7052, 0.8738, -0.7364, 0.8738, -0.7, 0.8378, -0.7, 0.8378, -0.7364, 0.8738, -0.7677, 0.8738, -0.7312, 0.8378, -0.7312, 0.8378, -0.7677, 0.8738, -0.7989, 0.8738, -0.7625, 0.8378, -0.7625, 0.8378, -0.7989, 0.8738, -0.8302, 0.8738, -0.7937, 0.8378, -0.7937, 0.8378, -0.8302, 0.8738, -0.8614, 0.8738, -0.825, 0.8378, -0.8591, 0.9099, -0.8717, 0.946, -0.903, 0.946, -0.8903, 0.9099, -0.8278, 0.9099, -0.8405, 0.946, -0.8717, 0.946, -0.8591, 0.9099, -0.7966, 0.9099, -0.8092, 0.946, -0.8405, 0.946, -0.8278, 0.9099, -0.7653, 0.9099, -0.778, 0.946, -0.8092, 0.946, -0.7966, 0.9099, -0.7341, 0.9099, -0.7467, 0.946, -0.778, 0.946, -0.7653, 0.9099, -0.7028, 0.9099, -0.7155, 0.946, -0.7467, 0.946, -0.7341, 0.9099, -0.6716, 0.9099, -0.6842, 0.946, -0.7155, 0.946, -0.7028, 0.9099, -0.6403, 0.9099, -0.653, 0.946, -0.6842, 0.946, -0.6716, 0.9099, -0.6091, 0.9099, -0.6217, 0.946, -0.653, 0.946, -0.6403, 0.9099, -0.5778, 0.9099, -0.5905, 0.946, -0.6217, 0.946, -0.6091, 0.9099, -0.5466, 0.9099, -0.5592, 0.946, -0.5905, 0.946, -0.5778, 0.9099, -0.5153, 0.9099, -0.528, 0.946, -0.5592, 0.946, -0.5466, 0.9099, -0.4841, 0.9099, -0.4967, 0.946, -0.528, 0.946, -0.5153, 0.9099, -0.4528, 0.9099, -0.4655, 0.946, -0.4967, 0.946, -0.4841, 0.9099, -0.4216, 0.9099, -0.4342, 0.946, -0.4655, 0.946, -0.4528, 0.9099, -0.3903, 0.9099, -0.403, 0.946, -0.4342, 0.946, -0.4216, 0.9099, -0.3591, 0.9099, -0.3717, 0.946, -0.403, 0.946, -0.3903, 0.9099, -0.3278, 0.9099, -0.3405, 0.946, -0.3717, 0.946, -0.3591, 0.9099, -0.2966, 0.9099, -0.3092, 0.946, -0.3405, 0.946, -0.3278, 0.9099, -0.2653, 0.9099, -0.278, 0.946, -0.3092, 0.946, -0.2966, 0.9099, -0.2341, 0.9099, -0.2467, 0.946, -0.278, 0.946, -0.2653, 0.9099, -0.2028, 0.9099, -0.2155, 0.946, -0.2467, 0.946, -0.2341, 0.9099, -0.1716, 0.9099, -0.1842, 0.946, -0.2155, 0.946, -0.2028, 0.9099, -0.1403, 0.9099, -0.153, 0.946, -0.1842, 0.946, -0.1716, 0.9099, -0.1091, 0.9099, -0.1217, 0.946, -0.153, 0.946, -0.1403, 0.9099, -0.07781, 0.9099, -0.09048, 0.946, -0.1217, 0.946, -0.1091, 0.9099, -0.04656, 0.9099, -0.05923, 0.946, -0.09048, 0.946, -0.07781, 0.9099, -0.01531, 0.9099, -0.02798, 0.946, -0.05923, 0.946, -0.04656, 0.9099, 0.01594, 0.9099, 0.00327, 0.946, -0.02798, 0.946, -0.01531, 0.9099, 0.04719, 0.9099, 0.03452, 0.946, 0.00327, 0.946, 0.01594, 0.9099, 0.07844, 0.9099, 0.06577, 0.946, 0.03452, 0.946, 0.04719, 0.9099, 0.1097, 0.9099, 0.09702, 0.946, 0.06577, 0.946, 0.07844, 0.9099])
me_cylinder.update()

# ---- objects
ob_ms_tornado03 = bpy.data.objects.new('ms_tornado03', me_cylinder)

# ---- transforms, parenting, visibility, modifiers, constraints
ob_ms_tornado03.location = (0.0, 0.0, 0.0)

# ---- collection membership
scene.collection.objects.link(ob_ms_tornado03)

# ---- scene / render settings (as saved in the file)
scene.frame_start = 1; scene.frame_end = 250; scene.frame_set(1)
scene.render.engine = 'BLENDER_EEVEE_NEXT'
scene.cycles.sampling_pattern = 'TABULATED_SOBOL'
scene.cycles.use_light_tree = False
scene.view_settings.view_transform = 'Filmic'
bpy.context.view_layer.update()

# ---- added for rendering (the .blend has no active camera and no usable light): camera, sun
cam_auto = bpy.data.cameras.new('AutoCamera')
cam_auto.lens = 50.0
cam_auto.sensor_width = 36.0
cam_auto.clip_end = 1000.0
ob_auto_camera = bpy.data.objects.new('AutoCamera', cam_auto)
scene.collection.objects.link(ob_auto_camera)
ob_auto_camera.location = (11.1572, -13.3886, 12.4414)
ob_auto_camera.rotation_euler = (1.09748, -7.21219e-08, 0.694738)
scene.camera = ob_auto_camera
light_auto_sun = bpy.data.lights.new('AutoSun', 'SUN')
light_auto_sun.energy = 3.0
light_auto_sun.angle = 0.0523599
ob_auto_sun = bpy.data.objects.new('AutoSun', light_auto_sun)
scene.collection.objects.link(ob_auto_sun)
ob_auto_sun.rotation_euler = (0.872665, 0.174533, 0.523599)
bpy.context.view_layer.update()
